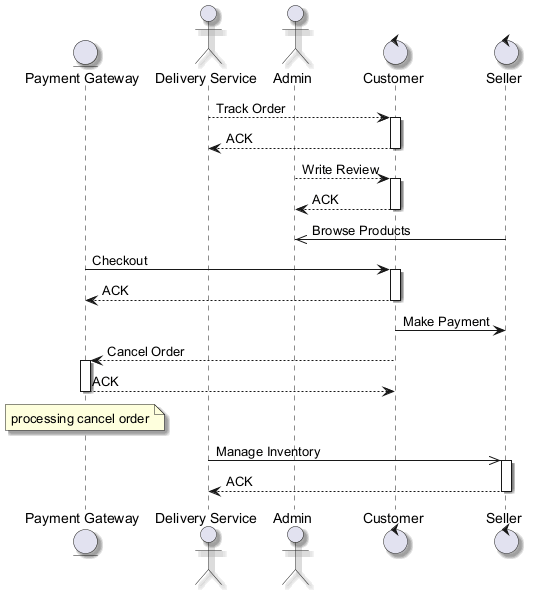

The diagram above was rendered by PlantUML. Its source (embedded in the PNG):
@startuml
skinparam shadowing true
entity "Payment Gateway" as PG
actor "Delivery Service" as DS
actor "Admin" as A
control "Customer" as C
control "Seller" as S
DS --> C : Track Order
activate C
C --> DS : ACK
deactivate C
A --> C : Write Review
activate C
C --> A : ACK
deactivate C
S ->> A : Browse Products
PG -> C : Checkout
activate C
C --> PG : ACK
deactivate C
C -> S : Make Payment
C --> PG : Cancel Order
activate PG
PG --> C : ACK
deactivate PG
note over PG : processing cancel order
DS ->> S : Manage Inventory
activate S
S --> DS : ACK
deactivate S
@enduml